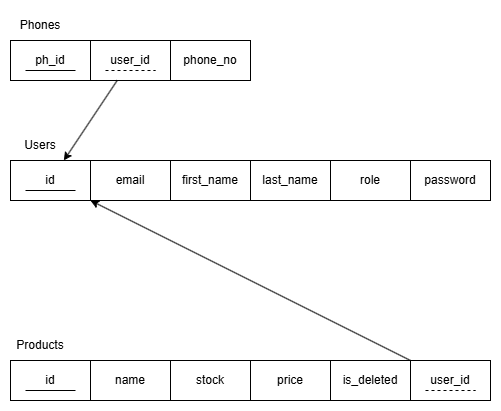

The diagram above was exported from draw.io. Its source (the exported page's mxGraphModel, read from the mxfile embedded in the PNG):
<mxGraphModel dx="1426" dy="849" grid="1" gridSize="10" guides="1" tooltips="1" connect="1" arrows="1" fold="1" page="1" pageScale="1" pageWidth="850" pageHeight="1100" math="0" shadow="0">
  <root>
    <mxCell id="0" />
    <mxCell id="1" parent="0" />
    <mxCell id="5pTTJmfV1WJ188Hv1MiZ-35" value="Users" style="text;html=1;whiteSpace=wrap;strokeColor=none;fillColor=none;align=center;verticalAlign=middle;rounded=0;" vertex="1" parent="1">
      <mxGeometry x="80" y="130" width="60" height="30" as="geometry" />
    </mxCell>
    <mxCell id="5pTTJmfV1WJ188Hv1MiZ-37" value="" style="group" vertex="1" connectable="0" parent="1">
      <mxGeometry x="80" y="160" width="80" height="40" as="geometry" />
    </mxCell>
    <mxCell id="5pTTJmfV1WJ188Hv1MiZ-28" value="id" style="whiteSpace=wrap;html=1;align=center;" vertex="1" parent="5pTTJmfV1WJ188Hv1MiZ-37">
      <mxGeometry width="80" height="40" as="geometry" />
    </mxCell>
    <mxCell id="5pTTJmfV1WJ188Hv1MiZ-36" value="" style="endArrow=none;html=1;rounded=0;" edge="1" parent="5pTTJmfV1WJ188Hv1MiZ-37">
      <mxGeometry width="50" height="50" relative="1" as="geometry">
        <mxPoint x="15" y="30" as="sourcePoint" />
        <mxPoint x="65" y="30" as="targetPoint" />
      </mxGeometry>
    </mxCell>
    <mxCell id="5pTTJmfV1WJ188Hv1MiZ-39" value="email" style="whiteSpace=wrap;html=1;align=center;" vertex="1" parent="1">
      <mxGeometry x="160" y="160" width="80" height="40" as="geometry" />
    </mxCell>
    <mxCell id="5pTTJmfV1WJ188Hv1MiZ-40" value="first_name" style="whiteSpace=wrap;html=1;align=center;" vertex="1" parent="1">
      <mxGeometry x="240" y="160" width="80" height="40" as="geometry" />
    </mxCell>
    <mxCell id="5pTTJmfV1WJ188Hv1MiZ-41" value="last_name" style="whiteSpace=wrap;html=1;align=center;" vertex="1" parent="1">
      <mxGeometry x="320" y="160" width="80" height="40" as="geometry" />
    </mxCell>
    <mxCell id="5pTTJmfV1WJ188Hv1MiZ-42" value="role" style="whiteSpace=wrap;html=1;align=center;" vertex="1" parent="1">
      <mxGeometry x="400" y="160" width="80" height="40" as="geometry" />
    </mxCell>
    <mxCell id="5pTTJmfV1WJ188Hv1MiZ-43" value="password" style="whiteSpace=wrap;html=1;align=center;" vertex="1" parent="1">
      <mxGeometry x="480" y="160" width="80" height="40" as="geometry" />
    </mxCell>
    <mxCell id="5pTTJmfV1WJ188Hv1MiZ-44" value="Phones" style="text;html=1;whiteSpace=wrap;strokeColor=none;fillColor=none;align=center;verticalAlign=middle;rounded=0;" vertex="1" parent="1">
      <mxGeometry x="80" y="10" width="60" height="30" as="geometry" />
    </mxCell>
    <mxCell id="5pTTJmfV1WJ188Hv1MiZ-45" value="" style="group" vertex="1" connectable="0" parent="1">
      <mxGeometry x="80" y="40" width="80" height="40" as="geometry" />
    </mxCell>
    <mxCell id="5pTTJmfV1WJ188Hv1MiZ-46" value="ph_id" style="whiteSpace=wrap;html=1;align=center;" vertex="1" parent="5pTTJmfV1WJ188Hv1MiZ-45">
      <mxGeometry width="80" height="40" as="geometry" />
    </mxCell>
    <mxCell id="5pTTJmfV1WJ188Hv1MiZ-47" value="" style="endArrow=none;html=1;rounded=0;" edge="1" parent="5pTTJmfV1WJ188Hv1MiZ-45">
      <mxGeometry width="50" height="50" relative="1" as="geometry">
        <mxPoint x="15" y="30" as="sourcePoint" />
        <mxPoint x="65" y="30" as="targetPoint" />
      </mxGeometry>
    </mxCell>
    <mxCell id="5pTTJmfV1WJ188Hv1MiZ-53" value="phone_no" style="whiteSpace=wrap;html=1;align=center;" vertex="1" parent="1">
      <mxGeometry x="240" y="40" width="80" height="40" as="geometry" />
    </mxCell>
    <mxCell id="5pTTJmfV1WJ188Hv1MiZ-55" value="" style="group" vertex="1" connectable="0" parent="1">
      <mxGeometry x="160" y="40" width="80" height="40" as="geometry" />
    </mxCell>
    <mxCell id="5pTTJmfV1WJ188Hv1MiZ-56" value="user_id" style="whiteSpace=wrap;html=1;align=center;" vertex="1" parent="5pTTJmfV1WJ188Hv1MiZ-55">
      <mxGeometry width="80" height="40" as="geometry" />
    </mxCell>
    <mxCell id="5pTTJmfV1WJ188Hv1MiZ-57" value="" style="endArrow=none;dashed=1;html=1;rounded=0;" edge="1" parent="5pTTJmfV1WJ188Hv1MiZ-55">
      <mxGeometry width="50" height="50" relative="1" as="geometry">
        <mxPoint x="15" y="30" as="sourcePoint" />
        <mxPoint x="65" y="30" as="targetPoint" />
      </mxGeometry>
    </mxCell>
    <mxCell id="5pTTJmfV1WJ188Hv1MiZ-58" style="rounded=0;orthogonalLoop=1;jettySize=auto;html=1;" edge="1" parent="1" source="5pTTJmfV1WJ188Hv1MiZ-56" target="5pTTJmfV1WJ188Hv1MiZ-28">
      <mxGeometry relative="1" as="geometry" />
    </mxCell>
    <mxCell id="5pTTJmfV1WJ188Hv1MiZ-59" value="Products" style="text;html=1;whiteSpace=wrap;strokeColor=none;fillColor=none;align=center;verticalAlign=middle;rounded=0;" vertex="1" parent="1">
      <mxGeometry x="80" y="330" width="60" height="30" as="geometry" />
    </mxCell>
    <mxCell id="5pTTJmfV1WJ188Hv1MiZ-60" value="" style="group" vertex="1" connectable="0" parent="1">
      <mxGeometry x="80" y="360" width="80" height="40" as="geometry" />
    </mxCell>
    <mxCell id="5pTTJmfV1WJ188Hv1MiZ-61" value="id" style="whiteSpace=wrap;html=1;align=center;" vertex="1" parent="5pTTJmfV1WJ188Hv1MiZ-60">
      <mxGeometry width="80" height="40" as="geometry" />
    </mxCell>
    <mxCell id="5pTTJmfV1WJ188Hv1MiZ-62" value="" style="endArrow=none;html=1;rounded=0;" edge="1" parent="5pTTJmfV1WJ188Hv1MiZ-60">
      <mxGeometry width="50" height="50" relative="1" as="geometry">
        <mxPoint x="15" y="30" as="sourcePoint" />
        <mxPoint x="65" y="30" as="targetPoint" />
      </mxGeometry>
    </mxCell>
    <mxCell id="5pTTJmfV1WJ188Hv1MiZ-63" value="name" style="whiteSpace=wrap;html=1;align=center;" vertex="1" parent="1">
      <mxGeometry x="160" y="360" width="80" height="40" as="geometry" />
    </mxCell>
    <mxCell id="5pTTJmfV1WJ188Hv1MiZ-64" value="stock" style="whiteSpace=wrap;html=1;align=center;" vertex="1" parent="1">
      <mxGeometry x="240" y="360" width="80" height="40" as="geometry" />
    </mxCell>
    <mxCell id="5pTTJmfV1WJ188Hv1MiZ-65" value="price" style="whiteSpace=wrap;html=1;align=center;" vertex="1" parent="1">
      <mxGeometry x="320" y="360" width="80" height="40" as="geometry" />
    </mxCell>
    <mxCell id="5pTTJmfV1WJ188Hv1MiZ-66" value="is_deleted" style="whiteSpace=wrap;html=1;align=center;" vertex="1" parent="1">
      <mxGeometry x="400" y="360" width="80" height="40" as="geometry" />
    </mxCell>
    <mxCell id="5pTTJmfV1WJ188Hv1MiZ-68" value="" style="group" vertex="1" connectable="0" parent="1">
      <mxGeometry x="480" y="360" width="80" height="40" as="geometry" />
    </mxCell>
    <mxCell id="5pTTJmfV1WJ188Hv1MiZ-69" value="user_id" style="whiteSpace=wrap;html=1;align=center;" vertex="1" parent="5pTTJmfV1WJ188Hv1MiZ-68">
      <mxGeometry width="80" height="40" as="geometry" />
    </mxCell>
    <mxCell id="5pTTJmfV1WJ188Hv1MiZ-70" value="" style="endArrow=none;dashed=1;html=1;rounded=0;" edge="1" parent="5pTTJmfV1WJ188Hv1MiZ-68">
      <mxGeometry width="50" height="50" relative="1" as="geometry">
        <mxPoint x="15" y="30" as="sourcePoint" />
        <mxPoint x="65" y="30" as="targetPoint" />
      </mxGeometry>
    </mxCell>
    <mxCell id="5pTTJmfV1WJ188Hv1MiZ-71" style="edgeStyle=none;shape=connector;rounded=0;orthogonalLoop=1;jettySize=auto;html=1;strokeColor=default;align=center;verticalAlign=middle;fontFamily=Helvetica;fontSize=11;fontColor=default;labelBackgroundColor=default;endArrow=classic;" edge="1" parent="1" source="5pTTJmfV1WJ188Hv1MiZ-69" target="5pTTJmfV1WJ188Hv1MiZ-28">
      <mxGeometry relative="1" as="geometry" />
    </mxCell>
  </root>
</mxGraphModel>